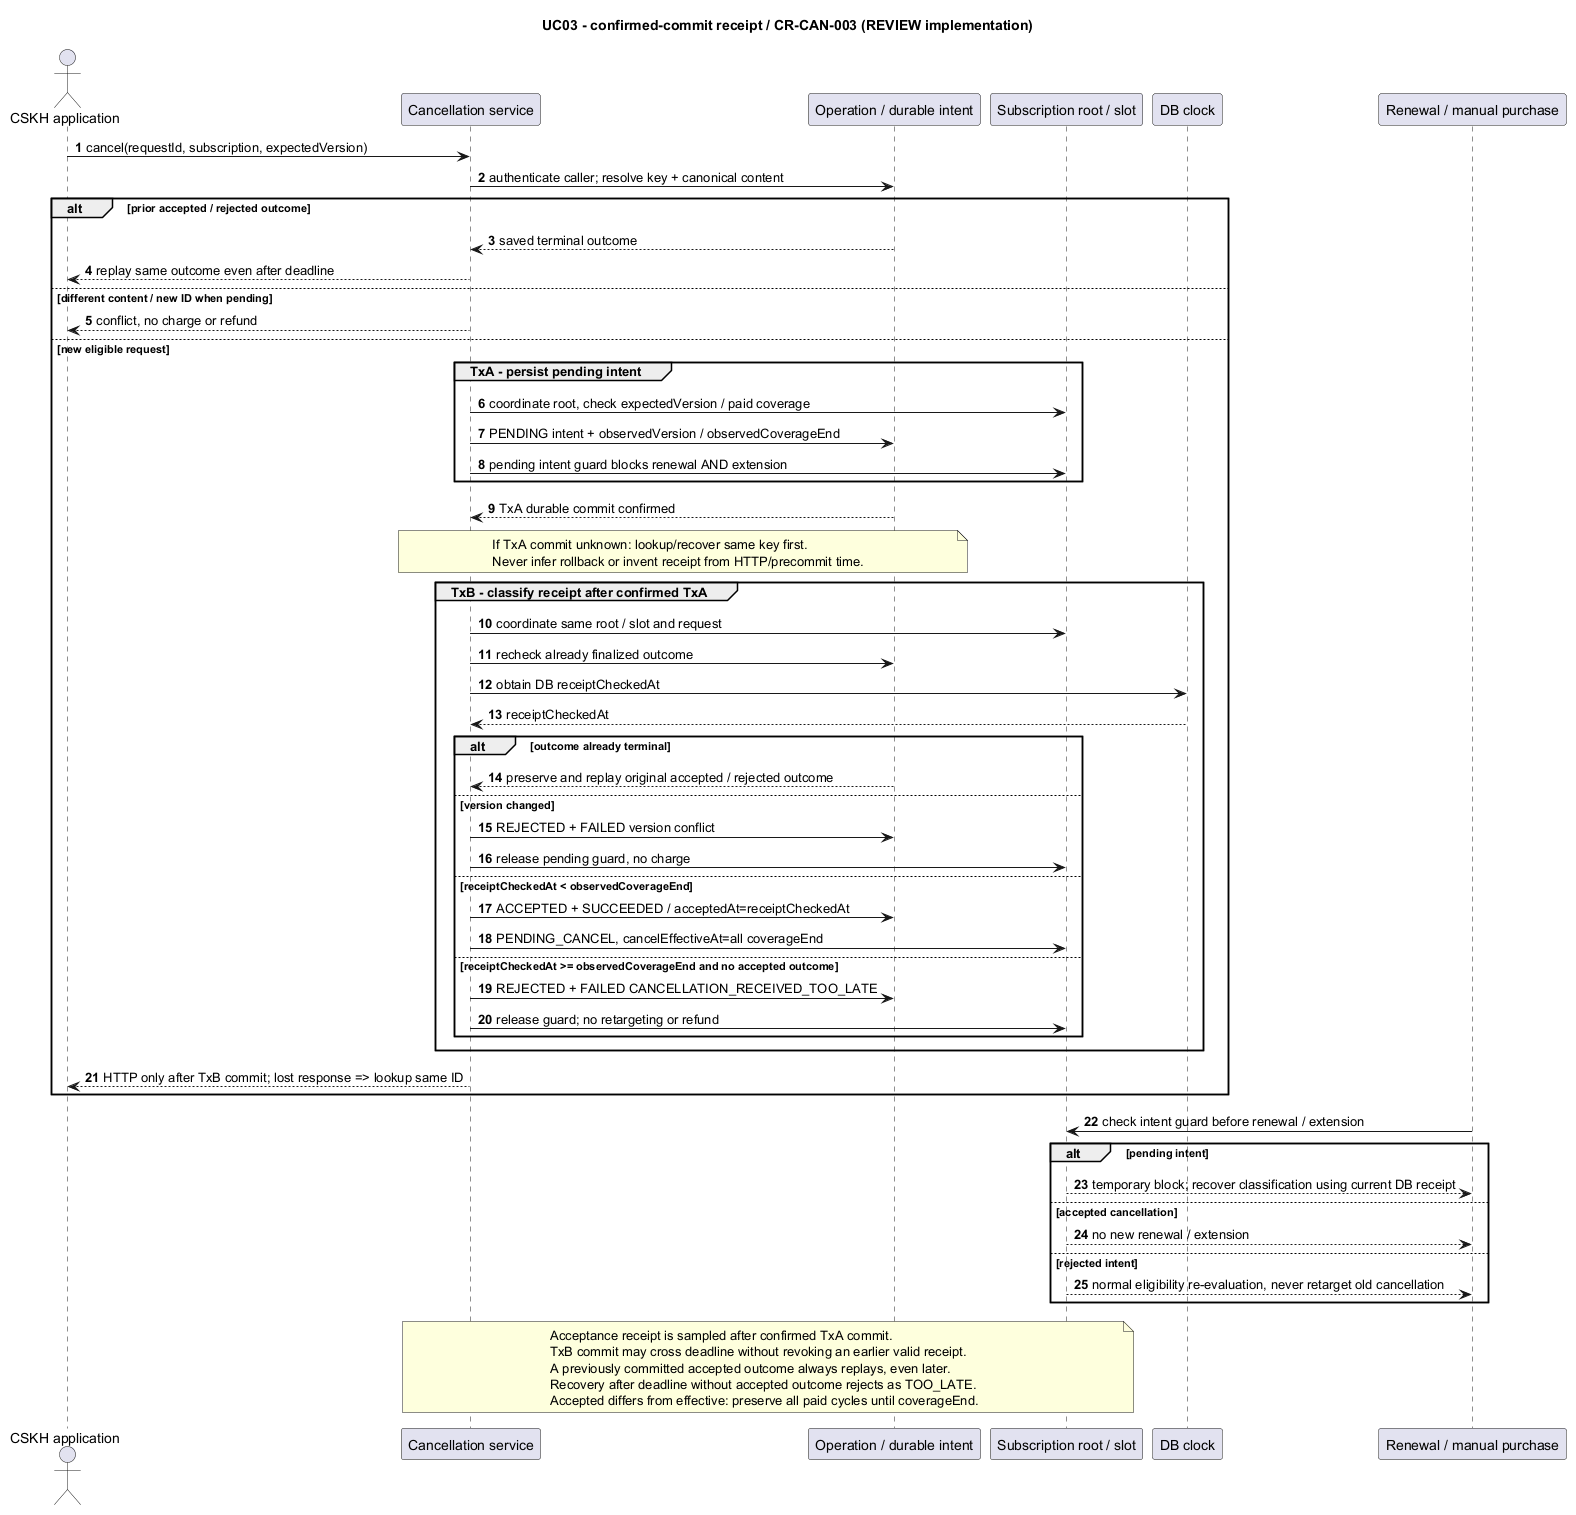

The diagram above was rendered by PlantUML. Its source (embedded in the PNG):
@startuml
title UC03 - confirmed-commit receipt / CR-CAN-003 (REVIEW implementation)
autonumber
actor "CSKH application" as C
participant "Cancellation service" as S
participant "Operation / durable intent" as O
participant "Subscription root / slot" as R
participant "DB clock" as T
participant "Renewal / manual purchase" as W
C -> S : cancel(requestId, subscription, expectedVersion)
S -> O : authenticate caller; resolve key + canonical content
alt prior accepted / rejected outcome
 O --> S : saved terminal outcome
 S --> C : replay same outcome even after deadline
else different content / new ID when pending
 S --> C : conflict, no charge or refund
else new eligible request
 group TxA - persist pending intent
  S -> R : coordinate root, check expectedVersion / paid coverage
  S -> O : PENDING intent + observedVersion / observedCoverageEnd
  S -> R : pending intent guard blocks renewal AND extension
 end
 O --> S : TxA durable commit confirmed
 note over S,O
  If TxA commit unknown: lookup/recover same key first.
  Never infer rollback or invent receipt from HTTP/precommit time.
 end note
 group TxB - classify receipt after confirmed TxA
  S -> R : coordinate same root / slot and request
  S -> O : recheck already finalized outcome
  S -> T : obtain DB receiptCheckedAt
  T --> S : receiptCheckedAt
  alt outcome already terminal
   O --> S : preserve and replay original accepted / rejected outcome
  else version changed
   S -> O : REJECTED + FAILED version conflict
   S -> R : release pending guard, no charge
  else receiptCheckedAt < observedCoverageEnd
   S -> O : ACCEPTED + SUCCEEDED / acceptedAt=receiptCheckedAt
   S -> R : PENDING_CANCEL, cancelEffectiveAt=all coverageEnd
  else receiptCheckedAt >= observedCoverageEnd and no accepted outcome
   S -> O : REJECTED + FAILED CANCELLATION_RECEIVED_TOO_LATE
   S -> R : release guard; no retargeting or refund
  end
 end
 S --> C : HTTP only after TxB commit; lost response => lookup same ID
end
W -> R : check intent guard before renewal / extension
alt pending intent
 R --> W : temporary block; recover classification using current DB receipt
else accepted cancellation
 R --> W : no new renewal / extension
else rejected intent
 R --> W : normal eligibility re-evaluation, never retarget old cancellation
end
note over S,R
 Acceptance receipt is sampled after confirmed TxA commit.
 TxB commit may cross deadline without revoking an earlier valid receipt.
 A previously committed accepted outcome always replays, even later.
 Recovery after deadline without accepted outcome rejects as TOO_LATE.
 Accepted differs from effective: preserve all paid cycles until coverageEnd.
end note
@enduml